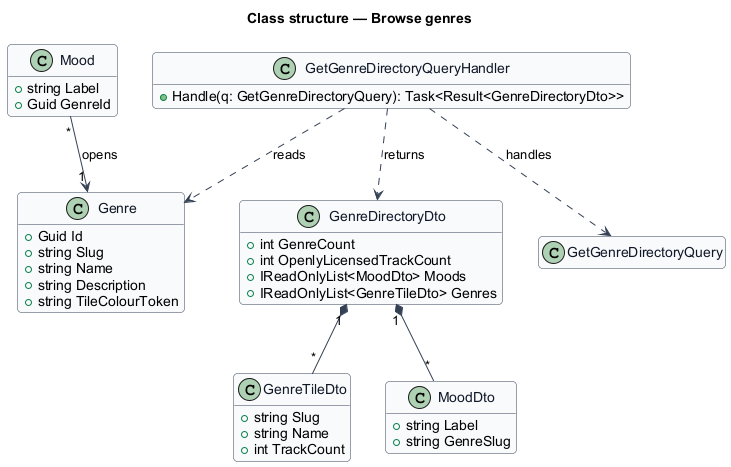

The diagram above was rendered by PlantUML. Its source (embedded in the PNG):
@startuml
skinparam backgroundColor #FFFFFF
skinparam shadowing false
skinparam roundcorner 8
skinparam defaultFontName Arial
skinparam ArrowColor #344054
skinparam class {
  BorderColor #344054
  FontColor #101828
  BackgroundColor #F9FAFB
}
hide empty members
title Class structure — Browse genres

class Genre {
  +Guid Id
  +string Slug
  +string Name
  +string Description
  +string TileColourToken
}
class Mood {
  +string Label
  +Guid GenreId
}
class GenreDirectoryDto {
  +int GenreCount
  +int OpenlyLicensedTrackCount
  +IReadOnlyList<MoodDto> Moods
  +IReadOnlyList<GenreTileDto> Genres
}
class GenreTileDto {
  +string Slug
  +string Name
  +int TrackCount
}
class MoodDto {
  +string Label
  +string GenreSlug
}
class GetGenreDirectoryQuery
class GetGenreDirectoryQueryHandler {
  +Handle(q: GetGenreDirectoryQuery): Task<Result<GenreDirectoryDto>>
}
GetGenreDirectoryQueryHandler ..> GetGenreDirectoryQuery : handles
GetGenreDirectoryQueryHandler ..> Genre : reads
GetGenreDirectoryQueryHandler ..> GenreDirectoryDto : returns
GenreDirectoryDto "1" *-- "*" GenreTileDto
GenreDirectoryDto "1" *-- "*" MoodDto
Mood "*" --> "1" Genre : opens
@enduml